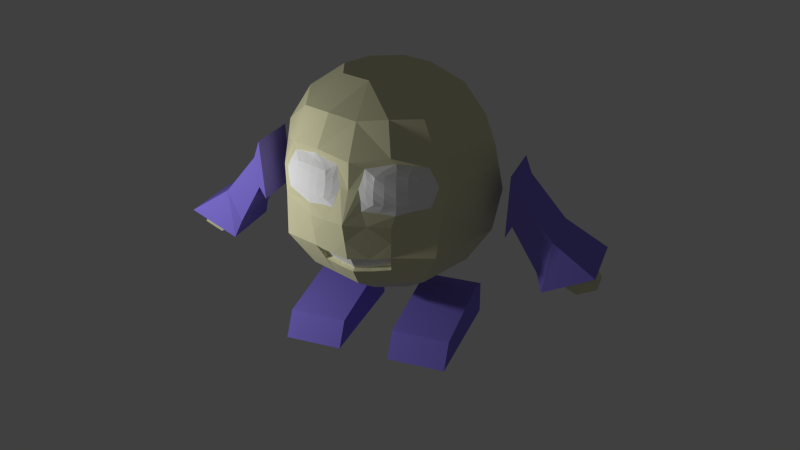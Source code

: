 # Source: HairExperiments.blend  (saved by Blender 2.74.0; exported with 4.5.12 LTS)
import bpy
from mathutils import Matrix  # noqa: F401  (used for matrix-valued properties, if any)

bpy.ops.wm.read_factory_settings(use_empty=True)
scene = bpy.context.scene
scene.name = 'Scene'

# ---- collections
col_collection_1 = bpy.data.collections.new('Collection 1'); scene.collection.children.link(col_collection_1)

# ---- materials (node trees are filled in below, after node groups)
mat_material_001 = bpy.data.materials.new('Material.001')
mat_material_001.alpha_threshold = 0.0
mat_material_001.use_transparent_shadow = False
mat_material_001.diffuse_color = (0.8, 0.7788, 0.495, 1.0)
mat_material_001.roughness = 0.5
mat_material_002 = bpy.data.materials.new('Material.002')
mat_material_002.alpha_threshold = 0.0
mat_material_002.use_transparent_shadow = False
mat_material_002.diffuse_color = (1.0, 1.0, 1.0, 1.0)
mat_material_002.roughness = 0.5
mat_material_003 = bpy.data.materials.new('Material.003')
mat_material_003.alpha_threshold = 0.0
mat_material_003.use_transparent_shadow = False
mat_material_003.diffuse_color = (0.2569, 0.2039, 0.8, 1.0)
mat_material_003.roughness = 0.5
mat_material_004 = bpy.data.materials.new('Material.004')
mat_material_004.alpha_threshold = 0.0
mat_material_004.use_transparent_shadow = False
mat_material_004.diffuse_color = (0.002063, 0.002063, 0.002063, 1.0)
mat_material_004.roughness = 0.5

# ---- material node trees

# ---- world
world_world = bpy.data.worlds.new('World'); scene.world = world_world
world_world.color = (0.05088, 0.05088, 0.05088)
world_world.use_sun_shadow = False
world_world.sun_shadow_jitter_overblur = 0.0
world_world.cycles.sampling_method = 'MANUAL'
world_world.cycles.sample_map_resolution = 256

# ---- cameras
cam_camera = bpy.data.cameras.new('Camera')
cam_camera.clip_end = 100.0
cam_camera.lens = 35.0
cam_camera.sensor_width = 32.0
cam_camera.sensor_height = 18.0
cam_camera.ortho_scale = 7.314
cam_camera.dof.focus_distance = 0.0
cam_camera.dof.aperture_fstop = 128.0

# ---- lights
light_lamp = bpy.data.lights.new('Lamp', 'POINT')
light_lamp.transmission_factor = 0.0
light_lamp.cutoff_distance = 30.0
light_lamp.energy = 100.0
light_lamp.shadow_buffer_clip_start = 1.001
light_lamp.shadow_soft_size = 0.1
light_lamp.shadow_maximum_resolution = 0.006
light_lamp.use_absolute_resolution = True
light_lamp.cycles.use_multiple_importance_sampling = False

# ---- meshes
me_sphere = bpy.data.meshes.new('Sphere')
me_sphere.from_pydata([(0.2706, 0.2706, 0.9239), (0.5, 0.5, 0.7071), (0.6533, 0.6533, 0.3827), (0.7071, 0.7071, -4.371e-08), (0.6533, 0.6533, -0.3827), (0.5, 0.5, -0.7071), (0.2706, 0.2706, -0.9239), (0.3827, 1.244e-08, 0.9239), (0.7071, 1.244e-08, 0.7071), (0.9239, 4.224e-08, 0.3827), (1.0, 1.244e-08, -4.371e-08), (0.9239, 4.224e-08, -0.3827), (0.7071, 1.244e-08, -0.7071), (0.3827, 1.244e-08, -0.9239), (0.2706, -0.2706, 0.9239), (0.5, -0.5, 0.7071), (0.6153, -0.5308, 0.3989), (0.6748, -0.5886, -0.0354), (0.6533, -0.6533, -0.3827), (0.5, -0.5, -0.7071), (0.2706, -0.2706, -0.9239), (0.738, 0.1868, -1.435), (0.738, 0.1868, -1.104), (0.738, -0.667, -1.435), (0.738, -0.5479, -1.219), (0.2245, 0.1868, -1.435), (0.2245, 0.1868, -1.104), (0.2245, -0.667, -1.435), (0.2245, -0.5479, -1.219), (0.738, 0.3657, -1.435), (0.738, 0.3657, -1.144), (0.2245, 0.3657, -1.144), (0.2245, 0.3657, -1.435), (1.373, -0.2343, -0.5886), (1.152, -0.2372, -0.2114), (1.373, 0.2501, -0.5886), (1.152, 0.2472, -0.2114), (1.489, -0.2343, -0.2986), (1.179, -0.2372, 0.06531), (1.489, 0.2501, -0.2986), (1.179, 0.2472, 0.06531), (1.429, 0.2991, -0.7387), (1.429, -0.2834, -0.7387), (1.852, 0.2991, -0.5312), (1.852, -0.2834, -0.5312), (1.526, 0.1651, -0.6909), (1.526, -0.1494, -0.6909), (1.754, 0.1651, -0.5789), (1.754, -0.1494, -0.5789), (1.69, 0.1194, -0.8066), (1.69, -0.1036, -0.8066), (1.852, 0.1194, -0.7271), (1.852, -0.1036, -0.7271), (1.096, -0.2372, -0.3197), (1.096, 0.2472, -0.3197), (1.122, 0.2472, 0.2213), (1.122, -0.2372, 0.2213), (0.1353, -0.3266, -0.9239), (0.25, -0.6036, -0.7071), (0.3266, -0.7886, -0.3716), (0.3447, -0.8173, -0.0908), (0.3083, -0.713, 0.4397), (0.25, -0.6036, 0.7071), (0.1353, -0.3266, 0.9239), (0.6802, 0.6802, 0.1913), (0.9619, 2.734e-08, 0.1913), (0.7159, -0.5184, 0.1868), (0.6517, -0.5817, 0.201), (0.6065, -0.6421, 0.04653), (0.07653, -0.8132, 0.1975), (0.1205, -0.8686, 0.03687), (0.3668, -0.7824, -0.001118), (0.3402, -0.6817, 0.3894), (0.1153, -0.7675, 0.3524), (0.5337, -0.676, 0.1958), (0.5315, -0.6974, 0.09791), (0.2027, -0.8194, 0.1983), (0.213, -0.8444, 0.09539), (0.3738, -0.7785, 0.08681), (0.3589, -0.7334, 0.3037), (0.2078, -0.7941, 0.2991), (0.5091, -0.6621, 0.2944), (0.5696, -0.5765, 0.3504), (0.3685, -0.7665, 0.1946), (0.738, -0.3076, -1.181), (0.738, -0.3877, -1.435), (0.2245, -0.3076, -1.181), (0.2245, -0.3877, -1.435), (0.6319, -0.6174, 0.1272), (0.1031, -0.8395, 0.121), (0.2465, -0.8248, 0.0246), (0.2316, -0.7218, 0.3704), (0.5356, -0.687, 0.141), (0.2061, -0.8345, 0.1408), (0.284, -0.8174, 0.08951), (0.2745, -0.7689, 0.3029), (0.538, -0.6217, 0.3199), (0.1691, -0.778, 0.3233), (0.1745, -0.8511, 0.0725), (0.5663, -0.6734, 0.07799), (0.493, -0.7125, 0.02951), (0.4613, -0.626, 0.3692), (0.4624, -0.7344, 0.09093), (0.4428, -0.6947, 0.3), (0.3728, -0.7778, 0.04473), (0.3717, -0.7742, 0.1391), (0.352, -0.7021, 0.3485), (0.6131, -0.582, 0.2783), (0.101, -0.7876, 0.2782), (0.5228, -0.6681, 0.2507), (0.2035, -0.8069, 0.2548), (0.364, -0.7528, 0.2503), (0.4535, -0.723, 0.1945), (0.5968, -0.6289, 0.2), (0.1368, -0.8177, 0.1999), (0.2834, -0.7983, 0.1962), (0.2857, -0.809, 0.1406), (0.1446, -0.7987, 0.2672), (0.5923, -0.6479, 0.1349), (0.4572, -0.731, 0.1403), (0.4523, -0.6575, 0.34), (0.447, -0.712, 0.249), (0.2658, -0.8212, 0.05267), (0.5763, -0.6204, 0.265), (0.1468, -0.839, 0.1317), (0.4788, -0.7236, 0.05599), (0.2807, -0.7855, 0.2516), (0.2531, -0.7424, 0.3421), (0.125, -0.6553, -0.7071), (0.1633, -0.8461, -0.3827), (0.2883, -0.6961, -0.5338), (0.1442, -0.7507, -0.5449), (0.08166, -0.8748, -0.3827), (0.1723, -0.8954, -0.07212), (0.3357, -0.8029, -0.2367), (0.245, -0.8173, -0.3827), (0.0681, -0.8417, -0.3637), (0.2313, -0.7841, -0.3596), (0.1497, -0.8129, -0.3617), (0.313, -0.7553, -0.3576), (0.2785, -0.6625, -0.5094), (0.1344, -0.7172, -0.5241), (0.0, 0.0, -1.0), (0.0, 0.3827, 0.9239), (0.0, 0.7071, 0.7071), (0.0, 0.9239, 0.3827), (0.0, 1.0, -4.371e-08), (0.0, 0.9239, -0.3827), (0.0, 0.7071, -0.7071), (0.0, 0.3827, -0.9239), (0.0, -1.068e-07, 1.0), (-0.2706, 0.2706, 0.9239), (-0.5, 0.5, 0.7071), (-0.6533, 0.6533, 0.3827), (-0.7071, 0.7071, -4.371e-08), (-0.6533, 0.6533, -0.3827), (-0.5, 0.5, -0.7071), (-0.2706, 0.2706, -0.9239), (-0.3827, 1.244e-08, 0.9239), (-0.7071, 1.244e-08, 0.7071), (-0.9239, 4.224e-08, 0.3827), (-1.0, 1.244e-08, -4.371e-08), (-0.9239, 4.224e-08, -0.3827), (-0.7071, 1.244e-08, -0.7071), (-0.3827, 1.244e-08, -0.9239), (-0.2706, -0.2706, 0.9239), (-0.5, -0.5, 0.7071), (-0.6153, -0.5308, 0.3989), (-0.6748, -0.5886, -0.0354), (-0.6533, -0.6533, -0.3827), (-0.5, -0.5, -0.7071), (-0.2706, -0.2706, -0.9239), (0.0, -0.3827, 0.9239), (0.0, -0.6454, 0.677), (0.0, -0.809, 0.4028), (0.0, -0.9735, -0.05343), (0.0, -0.9036, -0.3827), (0.0, -0.7071, -0.7071), (0.0, -0.3827, -0.9239), (-0.738, 0.1868, -1.435), (-0.738, 0.1868, -1.104), (-0.738, -0.667, -1.435), (-0.738, -0.5479, -1.219), (-0.2245, 0.1868, -1.435), (-0.2245, 0.1868, -1.104), (-0.2245, -0.667, -1.435), (-0.2245, -0.5479, -1.219), (-0.738, 0.3657, -1.435), (-0.738, 0.3657, -1.144), (-0.2245, 0.3657, -1.144), (-0.2245, 0.3657, -1.435), (-1.373, -0.2343, -0.5886), (-1.152, -0.2372, -0.2114), (-1.373, 0.2501, -0.5886), (-1.152, 0.2472, -0.2114), (-1.489, -0.2343, -0.2986), (-1.179, -0.2372, 0.06531), (-1.489, 0.2501, -0.2986), (-1.179, 0.2472, 0.06531), (-1.429, 0.2991, -0.7387), (-1.429, -0.2834, -0.7387), (-1.852, 0.2991, -0.5312), (-1.852, -0.2834, -0.5312), (-1.526, 0.1651, -0.6909), (-1.526, -0.1494, -0.6909), (-1.754, 0.1651, -0.5789), (-1.754, -0.1494, -0.5789), (-1.69, 0.1194, -0.8066), (-1.69, -0.1036, -0.8066), (-1.852, 0.1194, -0.7271), (-1.852, -0.1036, -0.7271), (-1.096, -0.2372, -0.3197), (-1.096, 0.2472, -0.3197), (-1.122, 0.2472, 0.2213), (-1.122, -0.2372, 0.2213), (-0.1353, -0.3266, -0.9239), (-0.25, -0.6036, -0.7071), (-0.3266, -0.7886, -0.3716), (-0.3447, -0.8173, -0.0908), (-0.3083, -0.713, 0.4397), (-0.25, -0.6036, 0.7071), (-0.1353, -0.3266, 0.9239), (0.0, 0.9619, 0.1913), (-0.6802, 0.6802, 0.1913), (-0.9619, 2.734e-08, 0.1913), (-0.7159, -0.5184, 0.1868), (0.0, -0.8351, 0.1803), (-0.6517, -0.5817, 0.201), (-0.6065, -0.6421, 0.04653), (-0.07653, -0.8132, 0.1975), (-0.1205, -0.8686, 0.03687), (-0.3668, -0.7824, -0.001118), (-0.3402, -0.6817, 0.3894), (-0.1153, -0.7675, 0.3524), (-0.5337, -0.676, 0.1958), (-0.5315, -0.6974, 0.09791), (-0.2027, -0.8194, 0.1983), (-0.213, -0.8444, 0.09539), (-0.3738, -0.7785, 0.08681), (-0.3589, -0.7334, 0.3037), (-0.2078, -0.7941, 0.2991), (-0.5091, -0.6621, 0.2944), (-0.5696, -0.5765, 0.3504), (-0.3685, -0.7665, 0.1946), (-0.738, -0.3076, -1.181), (-0.738, -0.3877, -1.435), (-0.2245, -0.3076, -1.181), (-0.2245, -0.3877, -1.435), (-0.6319, -0.6174, 0.1272), (-0.1031, -0.8395, 0.121), (-0.2465, -0.8248, 0.0246), (-0.2316, -0.7218, 0.3704), (-0.5356, -0.687, 0.141), (-0.2061, -0.8345, 0.1408), (-0.284, -0.8174, 0.08951), (-0.2745, -0.7689, 0.3029), (-0.538, -0.6217, 0.3199), (-0.1691, -0.778, 0.3233), (-0.1745, -0.8511, 0.0725), (-0.5663, -0.6734, 0.07799), (-0.493, -0.7125, 0.02951), (-0.4613, -0.626, 0.3692), (-0.4624, -0.7344, 0.09093), (-0.4428, -0.6947, 0.3), (-0.3728, -0.7778, 0.04473), (-0.3717, -0.7742, 0.1391), (-0.352, -0.7021, 0.3485), (-0.6131, -0.582, 0.2783), (-0.101, -0.7876, 0.2782), (-0.5228, -0.6681, 0.2507), (-0.2035, -0.8069, 0.2548), (-0.364, -0.7528, 0.2503), (-0.4535, -0.723, 0.1945), (-0.5968, -0.6289, 0.2), (-0.1368, -0.8177, 0.1999), (-0.2834, -0.7983, 0.1962), (-0.2857, -0.809, 0.1406), (-0.1446, -0.7987, 0.2672), (-0.5923, -0.6479, 0.1349), (-0.4572, -0.731, 0.1403), (-0.4523, -0.6575, 0.34), (-0.447, -0.712, 0.249), (-0.2658, -0.8212, 0.05267), (-0.5763, -0.6204, 0.265), (-0.1468, -0.839, 0.1317), (-0.4788, -0.7236, 0.05599), (-0.2807, -0.7855, 0.2516), (-0.2531, -0.7424, 0.3421), (0.0, -0.8054, -0.5449), (-0.125, -0.6553, -0.7071), (-0.1633, -0.8461, -0.3827), (-0.2883, -0.6961, -0.5338), (-0.1442, -0.7507, -0.5449), (0.0, -0.9385, -0.2181), (-0.08166, -0.8748, -0.3827), (-0.1723, -0.8954, -0.07212), (-0.3357, -0.8029, -0.2367), (-0.245, -0.8173, -0.3827), (-0.0681, -0.8417, -0.3637), (0.0, -0.8705, -0.3654), (0.0, -0.7719, -0.5274), (-0.2313, -0.7841, -0.3596), (-0.1497, -0.8129, -0.3617), (-0.313, -0.7553, -0.3576), (-0.2785, -0.6625, -0.5094), (-0.1344, -0.7172, -0.5241)], [], [(149, 148, 5, 6), (148, 147, 4, 5), (147, 146, 3, 4), (222, 145, 2, 64), (145, 144, 1, 2), (144, 143, 0, 1), (6, 5, 12, 13), (5, 4, 11, 12), (4, 3, 10, 11), (64, 2, 9, 65), (2, 1, 8, 9), (1, 0, 7, 8), (13, 12, 19, 20), (12, 11, 18, 19), (11, 10, 17, 18), (65, 9, 16, 66), (9, 8, 15, 16), (8, 7, 14, 15), (57, 58, 128, 177, 178), (129, 132, 136, 138), (59, 134, 60, 133, 175, 293, 176, 132, 129, 135), (61, 62, 173, 174), (62, 63, 172, 173), (142, 149, 6), (143, 150, 0), (142, 6, 13), (0, 150, 7), (142, 13, 20), (7, 150, 14), (142, 20, 57, 178), (14, 150, 172, 63), (84, 24, 23, 85), (24, 28, 27, 23), (86, 26, 25, 87), (21, 25, 32, 29), (85, 23, 27, 87), (86, 28, 24, 84), (31, 30, 29, 32), (26, 22, 30, 31), (25, 26, 31, 32), (22, 21, 29, 30), (34, 36, 35, 33), (36, 40, 39, 35), (40, 38, 37, 39), (38, 34, 33, 37), (37, 33, 42, 44), (34, 38, 56, 53), (44, 42, 46, 48), (39, 37, 44, 43), (35, 39, 43, 41), (33, 35, 41, 42), (48, 46, 50, 52), (43, 44, 48, 47), (41, 43, 47, 45), (42, 41, 45, 46), (50, 49, 51, 52), (47, 48, 52, 51), (45, 47, 51, 49), (46, 45, 49, 50), (56, 55, 54, 53), (38, 40, 55, 56), (40, 36, 54, 55), (36, 34, 53, 54), (17, 66, 67, 88, 68), (226, 175, 70, 89, 69), (175, 133, 60, 71, 90, 70), (15, 14, 63, 62), (16, 15, 62, 61), (61, 174, 73, 91, 72), (18, 17, 60, 134, 59), (19, 18, 59, 130, 58), (20, 19, 58, 57), (60, 17, 68, 100, 71), (16, 61, 72, 101, 82), (66, 16, 82, 107, 67), (174, 226, 69, 108, 73), (10, 65, 66, 17), (3, 64, 65, 10), (146, 222, 64, 3), (127, 97, 80, 95), (126, 95, 80, 110), (125, 99, 75, 102), (124, 98, 77, 93), (123, 96, 81, 109), (122, 104, 78, 94), (121, 103, 79, 111), (120, 106, 79, 103), (119, 112, 83, 105), (118, 113, 74, 92), (117, 114, 76, 110), (116, 115, 76, 93), (26, 86, 84, 22), (21, 85, 87, 25), (28, 86, 87, 27), (22, 84, 85, 21), (94, 116, 93, 77), (78, 105, 116, 94), (105, 83, 115, 116), (97, 117, 110, 80), (73, 108, 117, 97), (108, 69, 114, 117), (99, 118, 92, 75), (68, 88, 118, 99), (88, 67, 113, 118), (102, 119, 105, 78), (75, 92, 119, 102), (92, 74, 112, 119), (96, 120, 103, 81), (82, 101, 120, 96), (101, 72, 106, 120), (112, 121, 111, 83), (74, 109, 121, 112), (109, 81, 103, 121), (98, 122, 94, 77), (70, 90, 122, 98), (90, 71, 104, 122), (113, 123, 109, 74), (67, 107, 123, 113), (107, 82, 96, 123), (114, 124, 93, 76), (69, 89, 124, 114), (89, 70, 98, 124), (104, 125, 102, 78), (71, 100, 125, 104), (100, 68, 99, 125), (115, 126, 110, 76), (83, 111, 126, 115), (111, 79, 95, 126), (106, 127, 95, 79), (72, 91, 127, 106), (91, 73, 97, 127), (128, 131, 288, 177), (58, 130, 131, 128), (59, 135, 137, 139), (141, 138, 136, 299, 300), (140, 139, 137, 138, 141), (131, 130, 140, 141), (288, 131, 141, 300), (130, 59, 139, 140), (135, 129, 138, 137), (132, 176, 299, 136), (149, 157, 156, 148), (148, 156, 155, 147), (147, 155, 154, 146), (222, 223, 153, 145), (145, 153, 152, 144), (144, 152, 151, 143), (157, 164, 163, 156), (156, 163, 162, 155), (155, 162, 161, 154), (223, 224, 160, 153), (153, 160, 159, 152), (152, 159, 158, 151), (164, 171, 170, 163), (163, 170, 169, 162), (162, 169, 168, 161), (224, 225, 167, 160), (160, 167, 166, 159), (159, 166, 165, 158), (215, 178, 177, 289, 216), (290, 302, 298, 294), (217, 297, 290, 294, 176, 293, 175, 295, 218, 296), (219, 174, 173, 220), (220, 173, 172, 221), (142, 157, 149), (143, 151, 150), (142, 164, 157), (151, 158, 150), (142, 171, 164), (158, 165, 150), (142, 178, 215, 171), (165, 221, 172, 150), (244, 245, 181, 182), (182, 181, 185, 186), (246, 247, 183, 184), (179, 187, 190, 183), (245, 247, 185, 181), (246, 244, 182, 186), (189, 190, 187, 188), (184, 189, 188, 180), (183, 190, 189, 184), (180, 188, 187, 179), (192, 191, 193, 194), (194, 193, 197, 198), (198, 197, 195, 196), (196, 195, 191, 192), (195, 202, 200, 191), (192, 211, 214, 196), (202, 206, 204, 200), (197, 201, 202, 195), (193, 199, 201, 197), (191, 200, 199, 193), (206, 210, 208, 204), (201, 205, 206, 202), (199, 203, 205, 201), (200, 204, 203, 199), (208, 210, 209, 207), (205, 209, 210, 206), (203, 207, 209, 205), (204, 208, 207, 203), (214, 211, 212, 213), (196, 214, 213, 198), (198, 213, 212, 194), (194, 212, 211, 192), (168, 228, 248, 227, 225), (226, 229, 249, 230, 175), (175, 230, 250, 231, 218, 295), (166, 220, 221, 165), (167, 219, 220, 166), (219, 232, 251, 233, 174), (169, 217, 296, 218, 168), (170, 216, 291, 217, 169), (171, 215, 216, 170), (218, 231, 260, 228, 168), (167, 242, 261, 232, 219), (225, 227, 267, 242, 167), (174, 233, 268, 229, 226), (161, 168, 225, 224), (154, 161, 224, 223), (146, 154, 223, 222), (287, 255, 240, 257), (286, 270, 240, 255), (285, 262, 235, 259), (284, 253, 237, 258), (283, 269, 241, 256), (282, 254, 238, 264), (281, 271, 239, 263), (280, 263, 239, 266), (279, 265, 243, 272), (278, 252, 234, 273), (277, 270, 236, 274), (276, 253, 236, 275), (184, 180, 244, 246), (179, 183, 247, 245), (186, 185, 247, 246), (180, 179, 245, 244), (254, 237, 253, 276), (238, 254, 276, 265), (265, 276, 275, 243), (257, 240, 270, 277), (233, 257, 277, 268), (268, 277, 274, 229), (259, 235, 252, 278), (228, 259, 278, 248), (248, 278, 273, 227), (262, 238, 265, 279), (235, 262, 279, 252), (252, 279, 272, 234), (256, 241, 263, 280), (242, 256, 280, 261), (261, 280, 266, 232), (272, 243, 271, 281), (234, 272, 281, 269), (269, 281, 263, 241), (258, 237, 254, 282), (230, 258, 282, 250), (250, 282, 264, 231), (273, 234, 269, 283), (227, 273, 283, 267), (267, 283, 256, 242), (274, 236, 253, 284), (229, 274, 284, 249), (249, 284, 258, 230), (264, 238, 262, 285), (231, 264, 285, 260), (260, 285, 259, 228), (275, 236, 270, 286), (243, 275, 286, 271), (271, 286, 255, 239), (266, 239, 255, 287), (232, 266, 287, 251), (251, 287, 257, 233), (289, 177, 288, 292), (216, 289, 292, 291), (217, 303, 301, 297), (305, 300, 299, 298, 302), (304, 305, 302, 301, 303), (292, 305, 304, 291), (288, 300, 305, 292), (291, 304, 303, 217), (297, 301, 302, 290), (294, 298, 299, 176)])
me_sphere.polygons.foreach_set('material_index', [0, 0, 0, 0, 0, 0, 0, 0, 0, 0, 0, 0, 0, 0, 0, 0, 0, 0, 0, 0, 0, 0, 0, 0, 0, 0, 0, 0, 0, 0, 0, 2, 2, 2, 2, 2, 2, 2, 2, 2, 2, 2, 2, 2, 2, 2, 2, 2, 2, 2, 2, 0, 2, 2, 2, 0, 0, 0, 0, 2, 2, 2, 2, 0, 0, 0, 0, 0, 0, 0, 0, 0, 0, 0, 0, 0, 0, 0, 0, 1, 1, 1, 1, 1, 1, 1, 1, 1, 1, 1, 1, 2, 2, 2, 2, 1, 1, 1, 1, 1, 1, 1, 1, 1, 1, 1, 1, 1, 1, 1, 1, 1, 1, 1, 1, 1, 1, 1, 1, 1, 1, 1, 1, 1, 1, 1, 1, 1, 1, 1, 1, 0, 0, 0, 1, 1, 0, 0, 0, 0, 0, 0, 0, 0, 0, 0, 0, 0, 0, 0, 0, 0, 0, 0, 0, 0, 0, 0, 0, 0, 0, 0, 0, 0, 0, 0, 0, 0, 0, 0, 0, 0, 2, 2, 2, 2, 2, 2, 2, 2, 2, 2, 2, 2, 2, 2, 2, 2, 2, 2, 2, 2, 0, 2, 2, 2, 0, 0, 0, 0, 2, 2, 2, 2, 0, 0, 0, 0, 0, 0, 0, 0, 0, 0, 0, 0, 0, 0, 0, 0, 1, 1, 1, 1, 1, 1, 1, 1, 1, 1, 1, 1, 2, 2, 2, 2, 1, 1, 1, 1, 1, 1, 1, 1, 1, 1, 1, 1, 1, 1, 1, 1, 1, 1, 1, 1, 1, 1, 1, 1, 1, 1, 1, 1, 1, 1, 1, 1, 1, 1, 1, 1, 0, 0, 0, 1, 1, 0, 0, 0, 0, 0])
me_sphere.materials.append(mat_material_001)
me_sphere.materials.append(mat_material_002)
me_sphere.materials.append(mat_material_003)
me_sphere.materials.append(mat_material_004)
me_sphere.use_remesh_preserve_volume = False
me_sphere.use_remesh_preserve_attributes = False
me_sphere.use_mirror_vertex_groups = False
me_sphere.update()

# ---- objects
ob_sphere = bpy.data.objects.new('Sphere', me_sphere)
ob_lamp = bpy.data.objects.new('Lamp', light_lamp)
ob_camera = bpy.data.objects.new('Camera', cam_camera)

# ---- transforms, parenting, visibility, modifiers, constraints
ob_sphere.location = (0.0, 0.0, 1.403)
ob_sphere.lineart.crease_threshold = 0.0
_m = ob_sphere.modifiers.new('ParticleSystem 1', 'PARTICLE_SYSTEM')
ob_lamp.location = (-2.041, -2.017, 1.733)
ob_lamp.rotation_euler = (0.6503, 0.05522, 1.866)
ob_lamp.lock_rotations_4d = False
ob_lamp.empty_display_type = 'ARROWS'
ob_lamp.color = (0.0, 0.0, 0.0, 0.0)
ob_lamp.lineart.crease_threshold = 0.0
ob_camera.location = (2.641, -6.381, 4.336)
ob_camera.rotation_euler = (1.109, 0.01082, 0.3747)
ob_camera.lock_rotations_4d = False
ob_camera.empty_display_type = 'ARROWS'
ob_camera.color = (0.0, 0.0, 0.0, 0.0)
ob_camera.display_type = 'WIRE'
ob_camera.lineart.crease_threshold = 0.0

# ---- collection membership
col_collection_1.objects.link(ob_sphere)
col_collection_1.objects.link(ob_lamp)
col_collection_1.objects.link(ob_camera)

# ---- scene / render settings (as saved in the file)
scene.camera = ob_camera
scene.frame_start = 1; scene.frame_end = 250; scene.frame_set(1)
scene.render.engine = 'BLENDER_EEVEE_NEXT'
scene.render.resolution_percentage = 50
scene.render.dither_intensity = 0.0
scene.cycles.use_denoising = False
scene.cycles.samples = 10
scene.cycles.sampling_pattern = 'TABULATED_SOBOL'
scene.cycles.light_sampling_threshold = 0.0
scene.cycles.use_adaptive_sampling = False
scene.cycles.use_light_tree = False
scene.cycles.blur_glossy = 0.0
scene.cycles.pixel_filter_type = 'GAUSSIAN'
scene.cycles.sample_clamp_indirect = 0.0
scene.view_settings.view_transform = 'Standard'
bpy.context.view_layer.update()
